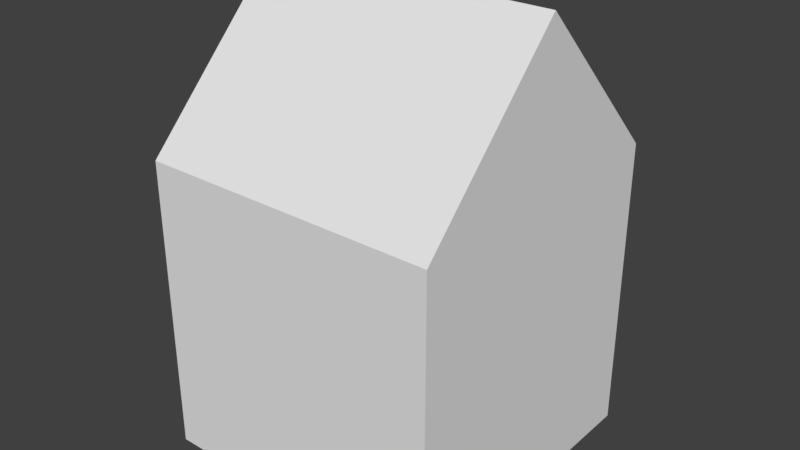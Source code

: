 # Source: house.blend  (saved by Blender 2.78.0; exported with 4.5.12 LTS)
import bpy
from mathutils import Matrix  # noqa: F401  (used for matrix-valued properties, if any)

bpy.ops.wm.read_factory_settings(use_empty=True)
scene = bpy.context.scene
scene.name = 'Scene'

# ---- collections
col_collection_1 = bpy.data.collections.new('Collection 1'); scene.collection.children.link(col_collection_1)

# ---- materials (node trees are filled in below, after node groups)
mat_material_001 = bpy.data.materials.new('Material.001')
mat_material_001.alpha_threshold = 0.0
mat_material_001.use_transparent_shadow = False
mat_material_001.roughness = 0.5
mat_material_001.line_color = (0.0, 0.0, 0.0, 1.0)

# ---- material node trees

# ---- world
world_world = bpy.data.worlds.new('World'); scene.world = world_world
world_world.color = (0.05088, 0.05088, 0.05088)
world_world.use_sun_shadow = False
world_world.sun_shadow_jitter_overblur = 0.0
world_world.cycles.sampling_method = 'MANUAL'

# ---- meshes
me_cube_001 = bpy.data.meshes.new('Cube.001')
me_cube_001.from_pydata([(-4.374, -26.95, -0.5167), (-4.374, -26.95, 11.92), (-4.374, -14.51, -0.5167), (-4.374, -14.51, 11.92), (8.066, -26.95, -0.5167), (8.066, -26.95, 11.92), (8.066, -14.51, -0.5167), (8.066, -14.51, 11.92), (-4.374, -20.73, -0.5167), (-4.374, -20.73, 18.36), (8.066, -20.73, -0.5167), (8.066, -20.73, 18.36)], [], [(8, 9, 3, 2), (2, 3, 7, 6), (10, 11, 5, 4), (4, 5, 1, 0), (8, 10, 4, 0), (11, 9, 1, 5), (7, 3, 9, 11), (2, 6, 10, 8), (6, 7, 11, 10), (0, 1, 9, 8)])
me_cube_001.materials.append(mat_material_001)
me_cube_001.use_remesh_preserve_volume = False
me_cube_001.use_remesh_preserve_attributes = False
me_cube_001.use_mirror_vertex_groups = False
me_cube_001.update()

# ---- objects
ob_cube = bpy.data.objects.new('Cube', me_cube_001)

# ---- transforms, parenting, visibility, modifiers, constraints
ob_cube.location = (0.0, 0.0, 0.0)
ob_cube.lock_rotations_4d = False
ob_cube.empty_display_type = 'ARROWS'
ob_cube.lineart.crease_threshold = 0.0

# ---- collection membership
col_collection_1.objects.link(ob_cube)

# ---- scene / render settings (as saved in the file)
scene.frame_start = 1; scene.frame_end = 250; scene.frame_set(1)
scene.render.engine = 'BLENDER_EEVEE_NEXT'
scene.render.resolution_percentage = 50
scene.render.dither_intensity = 0.0
scene.cycles.use_denoising = False
scene.cycles.samples = 128
scene.cycles.sampling_pattern = 'TABULATED_SOBOL'
scene.cycles.light_sampling_threshold = 0.0
scene.cycles.use_adaptive_sampling = False
scene.cycles.use_light_tree = False
scene.cycles.blur_glossy = 0.0
scene.cycles.sample_clamp_indirect = 0.0
scene.view_settings.view_transform = 'Standard'
bpy.context.view_layer.update()

# ---- added for rendering (the .blend has no active camera and no usable light): camera, sun
cam_auto = bpy.data.cameras.new('AutoCamera')
cam_auto.lens = 50.0
cam_auto.sensor_width = 36.0
cam_auto.clip_end = 1000.0
ob_auto_camera = bpy.data.objects.new('AutoCamera', cam_auto)
scene.collection.objects.link(ob_auto_camera)
ob_auto_camera.location = (25.7191, -49.3731, 28.0188)
ob_auto_camera.rotation_euler = (1.09748, -7.21219e-08, 0.694738)
scene.camera = ob_auto_camera
light_auto_sun = bpy.data.lights.new('AutoSun', 'SUN')
light_auto_sun.energy = 3.0
light_auto_sun.angle = 0.0523599
ob_auto_sun = bpy.data.objects.new('AutoSun', light_auto_sun)
scene.collection.objects.link(ob_auto_sun)
ob_auto_sun.rotation_euler = (0.872665, 0.174533, 0.523599)
bpy.context.view_layer.update()
